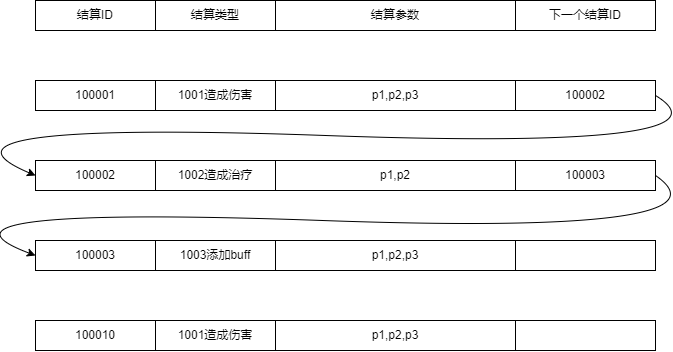

The diagram above was exported from draw.io. Its source (the exported page's mxGraphModel, read from the mxfile embedded in the PNG):
<mxGraphModel dx="1185" dy="721" grid="1" gridSize="10" guides="1" tooltips="1" connect="1" arrows="1" fold="1" page="1" pageScale="1" pageWidth="827" pageHeight="1169" math="0" shadow="0">
  <root>
    <mxCell id="0" />
    <mxCell id="1" parent="0" />
    <mxCell id="l2bjDWEl4dm5L32ULC_d-1" value="结算ID" style="rounded=0;whiteSpace=wrap;html=1;" vertex="1" parent="1">
      <mxGeometry x="120" y="320" width="120" height="30" as="geometry" />
    </mxCell>
    <mxCell id="l2bjDWEl4dm5L32ULC_d-2" value="结算类型" style="rounded=0;whiteSpace=wrap;html=1;" vertex="1" parent="1">
      <mxGeometry x="240" y="320" width="120" height="30" as="geometry" />
    </mxCell>
    <mxCell id="l2bjDWEl4dm5L32ULC_d-3" value="结算参数" style="rounded=0;whiteSpace=wrap;html=1;" vertex="1" parent="1">
      <mxGeometry x="360" y="320" width="240" height="30" as="geometry" />
    </mxCell>
    <mxCell id="l2bjDWEl4dm5L32ULC_d-4" value="下一个结算ID" style="rounded=0;whiteSpace=wrap;html=1;" vertex="1" parent="1">
      <mxGeometry x="600" y="320" width="140" height="30" as="geometry" />
    </mxCell>
    <mxCell id="l2bjDWEl4dm5L32ULC_d-5" value="&lt;span&gt;100002&lt;/span&gt;" style="rounded=0;whiteSpace=wrap;html=1;" vertex="1" parent="1">
      <mxGeometry x="120" y="480" width="120" height="30" as="geometry" />
    </mxCell>
    <mxCell id="l2bjDWEl4dm5L32ULC_d-6" value="1002造成治疗" style="rounded=0;whiteSpace=wrap;html=1;" vertex="1" parent="1">
      <mxGeometry x="240" y="480" width="120" height="30" as="geometry" />
    </mxCell>
    <mxCell id="l2bjDWEl4dm5L32ULC_d-7" value="p1,p2" style="rounded=0;whiteSpace=wrap;html=1;" vertex="1" parent="1">
      <mxGeometry x="360" y="480" width="240" height="30" as="geometry" />
    </mxCell>
    <mxCell id="l2bjDWEl4dm5L32ULC_d-8" value="&lt;span&gt;100002&lt;/span&gt;" style="rounded=0;whiteSpace=wrap;html=1;" vertex="1" parent="1">
      <mxGeometry x="600" y="400" width="140" height="30" as="geometry" />
    </mxCell>
    <mxCell id="l2bjDWEl4dm5L32ULC_d-9" value="100003" style="rounded=0;whiteSpace=wrap;html=1;" vertex="1" parent="1">
      <mxGeometry x="120" y="560" width="120" height="30" as="geometry" />
    </mxCell>
    <mxCell id="l2bjDWEl4dm5L32ULC_d-10" value="1003添加buff" style="rounded=0;whiteSpace=wrap;html=1;" vertex="1" parent="1">
      <mxGeometry x="240" y="560" width="120" height="30" as="geometry" />
    </mxCell>
    <mxCell id="l2bjDWEl4dm5L32ULC_d-11" value="&lt;span&gt;p1,p2,p3&lt;/span&gt;" style="rounded=0;whiteSpace=wrap;html=1;" vertex="1" parent="1">
      <mxGeometry x="360" y="560" width="240" height="30" as="geometry" />
    </mxCell>
    <mxCell id="l2bjDWEl4dm5L32ULC_d-12" value="100003" style="rounded=0;whiteSpace=wrap;html=1;" vertex="1" parent="1">
      <mxGeometry x="600" y="480" width="140" height="30" as="geometry" />
    </mxCell>
    <mxCell id="l2bjDWEl4dm5L32ULC_d-13" value="100010" style="rounded=0;whiteSpace=wrap;html=1;" vertex="1" parent="1">
      <mxGeometry x="120" y="640" width="120" height="30" as="geometry" />
    </mxCell>
    <mxCell id="l2bjDWEl4dm5L32ULC_d-14" value="1001造成伤害" style="rounded=0;whiteSpace=wrap;html=1;" vertex="1" parent="1">
      <mxGeometry x="240" y="640" width="120" height="30" as="geometry" />
    </mxCell>
    <mxCell id="l2bjDWEl4dm5L32ULC_d-15" value="&lt;span&gt;p1,p2,p3&lt;/span&gt;" style="rounded=0;whiteSpace=wrap;html=1;" vertex="1" parent="1">
      <mxGeometry x="360" y="640" width="240" height="30" as="geometry" />
    </mxCell>
    <mxCell id="l2bjDWEl4dm5L32ULC_d-16" value="" style="rounded=0;whiteSpace=wrap;html=1;" vertex="1" parent="1">
      <mxGeometry x="600" y="560" width="140" height="30" as="geometry" />
    </mxCell>
    <mxCell id="l2bjDWEl4dm5L32ULC_d-17" value="100001" style="rounded=0;whiteSpace=wrap;html=1;" vertex="1" parent="1">
      <mxGeometry x="120" y="400" width="120" height="30" as="geometry" />
    </mxCell>
    <mxCell id="l2bjDWEl4dm5L32ULC_d-18" value="1001造成伤害" style="rounded=0;whiteSpace=wrap;html=1;" vertex="1" parent="1">
      <mxGeometry x="240" y="400" width="120" height="30" as="geometry" />
    </mxCell>
    <mxCell id="l2bjDWEl4dm5L32ULC_d-19" value="p1,p2,p3" style="rounded=0;whiteSpace=wrap;html=1;" vertex="1" parent="1">
      <mxGeometry x="360" y="400" width="240" height="30" as="geometry" />
    </mxCell>
    <mxCell id="l2bjDWEl4dm5L32ULC_d-20" value="" style="rounded=0;whiteSpace=wrap;html=1;" vertex="1" parent="1">
      <mxGeometry x="600" y="640" width="140" height="30" as="geometry" />
    </mxCell>
    <mxCell id="l2bjDWEl4dm5L32ULC_d-21" value="" style="curved=1;endArrow=classic;html=1;rounded=0;exitX=1;exitY=0.5;exitDx=0;exitDy=0;entryX=0;entryY=0.5;entryDx=0;entryDy=0;" edge="1" parent="1" source="l2bjDWEl4dm5L32ULC_d-8" target="l2bjDWEl4dm5L32ULC_d-5">
      <mxGeometry width="50" height="50" relative="1" as="geometry">
        <mxPoint x="790" y="400" as="sourcePoint" />
        <mxPoint x="840" y="350" as="targetPoint" />
        <Array as="points">
          <mxPoint x="830" y="470" />
          <mxPoint x="-10" y="440" />
        </Array>
      </mxGeometry>
    </mxCell>
    <mxCell id="l2bjDWEl4dm5L32ULC_d-22" value="" style="curved=1;endArrow=classic;html=1;rounded=0;exitX=1;exitY=0.5;exitDx=0;exitDy=0;entryX=0;entryY=0.5;entryDx=0;entryDy=0;" edge="1" parent="1" source="l2bjDWEl4dm5L32ULC_d-12" target="l2bjDWEl4dm5L32ULC_d-9">
      <mxGeometry width="50" height="50" relative="1" as="geometry">
        <mxPoint x="737" y="500" as="sourcePoint" />
        <mxPoint x="80" y="580" as="targetPoint" />
        <Array as="points">
          <mxPoint x="827" y="555" />
          <mxPoint x="-13" y="525" />
        </Array>
      </mxGeometry>
    </mxCell>
  </root>
</mxGraphModel>